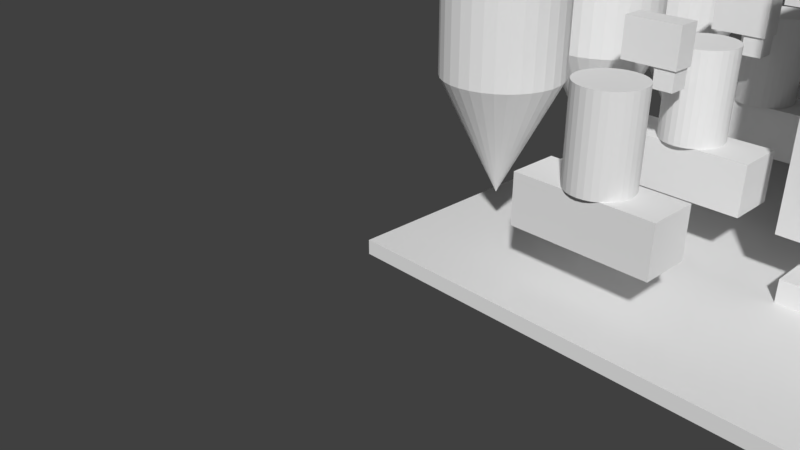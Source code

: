 # Source: Mischen.blend  (saved by Blender 2.78.0; exported with 4.5.12 LTS)
import bpy
from mathutils import Matrix  # noqa: F401  (used for matrix-valued properties, if any)

bpy.ops.wm.read_factory_settings(use_empty=True)
scene = bpy.context.scene
scene.name = 'Scene'

# ---- collections
col_collection_1 = bpy.data.collections.new('Collection 1'); scene.collection.children.link(col_collection_1)

# ---- materials (node trees are filled in below, after node groups)
mat_material = bpy.data.materials.new('Material')
mat_material.alpha_threshold = 0.0
mat_material.use_transparent_shadow = False
mat_material.roughness = 0.5
mat_material.line_color = (0.0, 0.0, 0.0, 1.0)

# ---- material node trees

# ---- world
world_world = bpy.data.worlds.new('World'); scene.world = world_world
world_world.color = (0.05088, 0.05088, 0.05088)
world_world.use_sun_shadow = False
world_world.sun_shadow_jitter_overblur = 0.0
world_world.cycles.sampling_method = 'MANUAL'

# ---- cameras
cam_camera = bpy.data.cameras.new('Camera')
cam_camera.clip_end = 100.0
cam_camera.lens = 35.0
cam_camera.sensor_width = 32.0
cam_camera.sensor_height = 18.0
cam_camera.ortho_scale = 7.314
cam_camera.dof.focus_distance = 0.0
cam_camera.dof.aperture_fstop = 128.0

# ---- meshes
me_cylinder_009 = bpy.data.meshes.new('Cylinder.009')
me_cylinder_009.from_pydata([(0.0, 0.4, 0.15), (0.0, -0.4, 0.15), (0.02926, 0.4, 0.1471), (0.02926, -0.4, 0.1471), (0.0574, 0.4, 0.1386), (0.0574, -0.4, 0.1386), (0.08334, 0.4, 0.1247), (0.08334, -0.4, 0.1247), (0.1061, 0.4, 0.1061), (0.1061, -0.4, 0.1061), (0.1247, 0.4, 0.08334), (0.1247, -0.4, 0.08334), (0.1386, 0.4, 0.0574), (0.1386, -0.4, 0.0574), (0.1471, 0.4, 0.02926), (0.1471, -0.4, 0.02926), (0.15, 0.4, 2.881e-08), (0.15, -0.4, -6.16e-09), (0.1471, 0.4, -0.02926), (0.1471, -0.4, -0.02926), (0.1386, 0.4, -0.0574), (0.1386, -0.4, -0.0574), (0.1247, 0.4, -0.08334), (0.1247, -0.4, -0.08334), (0.1061, 0.4, -0.1061), (0.1061, -0.4, -0.1061), (0.08334, 0.4, -0.1247), (0.08334, -0.4, -0.1247), (0.0574, 0.4, -0.1386), (0.0574, -0.4, -0.1386), (0.02926, 0.4, -0.1471), (0.02926, -0.4, -0.1471), (-4.888e-08, 0.4, -0.15), (-4.888e-08, -0.4, -0.15), (-0.02926, 0.4, -0.1471), (-0.02926, -0.4, -0.1471), (-0.0574, 0.4, -0.1386), (-0.0574, -0.4, -0.1386), (-0.08334, 0.4, -0.1247), (-0.08334, -0.4, -0.1247), (-0.1061, 0.4, -0.1061), (-0.1061, -0.4, -0.1061), (-0.1247, 0.4, -0.08334), (-0.1247, -0.4, -0.08334), (-0.1386, 0.4, -0.0574), (-0.1386, -0.4, -0.0574), (-0.1471, 0.4, -0.02926), (-0.1471, -0.4, -0.02926), (-0.15, 0.4, 1.623e-07), (-0.15, -0.4, 1.274e-07), (-0.1471, 0.4, 0.02926), (-0.1471, -0.4, 0.02926), (-0.1386, 0.4, 0.0574), (-0.1386, -0.4, 0.0574), (-0.1247, 0.4, 0.08334), (-0.1247, -0.4, 0.08334), (-0.1061, 0.4, 0.1061), (-0.1061, -0.4, 0.1061), (-0.08334, 0.4, 0.1247), (-0.08334, -0.4, 0.1247), (-0.0574, 0.4, 0.1386), (-0.0574, -0.4, 0.1386), (-0.02926, 0.4, 0.1471), (-0.02926, -0.4, 0.1471)], [], [(0, 1, 3, 2), (2, 3, 5, 4), (4, 5, 7, 6), (6, 7, 9, 8), (8, 9, 11, 10), (10, 11, 13, 12), (12, 13, 15, 14), (14, 15, 17, 16), (16, 17, 19, 18), (18, 19, 21, 20), (20, 21, 23, 22), (22, 23, 25, 24), (24, 25, 27, 26), (26, 27, 29, 28), (28, 29, 31, 30), (30, 31, 33, 32), (32, 33, 35, 34), (34, 35, 37, 36), (36, 37, 39, 38), (38, 39, 41, 40), (40, 41, 43, 42), (42, 43, 45, 44), (44, 45, 47, 46), (46, 47, 49, 48), (48, 49, 51, 50), (50, 51, 53, 52), (52, 53, 55, 54), (54, 55, 57, 56), (56, 57, 59, 58), (58, 59, 61, 60), (3, 1, 63, 61, 59, 57, 55, 53, 51, 49, 47, 45, 43, 41, 39, 37, 35, 33, 31, 29, 27, 25, 23, 21, 19, 17, 15, 13, 11, 9, 7, 5), (60, 61, 63, 62), (62, 63, 1, 0), (0, 2, 4, 6, 8, 10, 12, 14, 16, 18, 20, 22, 24, 26, 28, 30, 32, 34, 36, 38, 40, 42, 44, 46, 48, 50, 52, 54, 56, 58, 60, 62)])
me_cylinder_009.use_remesh_preserve_volume = False
me_cylinder_009.use_remesh_preserve_attributes = False
me_cylinder_009.use_mirror_vertex_groups = False
me_cylinder_009.update()
me_cylinder_005 = bpy.data.meshes.new('Cylinder.005')
me_cylinder_005.from_pydata([(0.0, 0.4, 0.15), (0.0, -0.4, 0.15), (0.02926, 0.4, 0.1471), (0.02926, -0.4, 0.1471), (0.0574, 0.4, 0.1386), (0.0574, -0.4, 0.1386), (0.08334, 0.4, 0.1247), (0.08334, -0.4, 0.1247), (0.1061, 0.4, 0.1061), (0.1061, -0.4, 0.1061), (0.1247, 0.4, 0.08334), (0.1247, -0.4, 0.08334), (0.1386, 0.4, 0.0574), (0.1386, -0.4, 0.0574), (0.1471, 0.4, 0.02926), (0.1471, -0.4, 0.02926), (0.15, 0.4, 2.881e-08), (0.15, -0.4, -6.16e-09), (0.1471, 0.4, -0.02926), (0.1471, -0.4, -0.02926), (0.1386, 0.4, -0.0574), (0.1386, -0.4, -0.0574), (0.1247, 0.4, -0.08334), (0.1247, -0.4, -0.08334), (0.1061, 0.4, -0.1061), (0.1061, -0.4, -0.1061), (0.08334, 0.4, -0.1247), (0.08334, -0.4, -0.1247), (0.0574, 0.4, -0.1386), (0.0574, -0.4, -0.1386), (0.02926, 0.4, -0.1471), (0.02926, -0.4, -0.1471), (-4.888e-08, 0.4, -0.15), (-4.888e-08, -0.4, -0.15), (-0.02926, 0.4, -0.1471), (-0.02926, -0.4, -0.1471), (-0.0574, 0.4, -0.1386), (-0.0574, -0.4, -0.1386), (-0.08334, 0.4, -0.1247), (-0.08334, -0.4, -0.1247), (-0.1061, 0.4, -0.1061), (-0.1061, -0.4, -0.1061), (-0.1247, 0.4, -0.08334), (-0.1247, -0.4, -0.08334), (-0.1386, 0.4, -0.0574), (-0.1386, -0.4, -0.0574), (-0.1471, 0.4, -0.02926), (-0.1471, -0.4, -0.02926), (-0.15, 0.4, 1.623e-07), (-0.15, -0.4, 1.274e-07), (-0.1471, 0.4, 0.02926), (-0.1471, -0.4, 0.02926), (-0.1386, 0.4, 0.0574), (-0.1386, -0.4, 0.0574), (-0.1247, 0.4, 0.08334), (-0.1247, -0.4, 0.08334), (-0.1061, 0.4, 0.1061), (-0.1061, -0.4, 0.1061), (-0.08334, 0.4, 0.1247), (-0.08334, -0.4, 0.1247), (-0.0574, 0.4, 0.1386), (-0.0574, -0.4, 0.1386), (-0.02926, 0.4, 0.1471), (-0.02926, -0.4, 0.1471)], [], [(0, 1, 3, 2), (2, 3, 5, 4), (4, 5, 7, 6), (6, 7, 9, 8), (8, 9, 11, 10), (10, 11, 13, 12), (12, 13, 15, 14), (14, 15, 17, 16), (16, 17, 19, 18), (18, 19, 21, 20), (20, 21, 23, 22), (22, 23, 25, 24), (24, 25, 27, 26), (26, 27, 29, 28), (28, 29, 31, 30), (30, 31, 33, 32), (32, 33, 35, 34), (34, 35, 37, 36), (36, 37, 39, 38), (38, 39, 41, 40), (40, 41, 43, 42), (42, 43, 45, 44), (44, 45, 47, 46), (46, 47, 49, 48), (48, 49, 51, 50), (50, 51, 53, 52), (52, 53, 55, 54), (54, 55, 57, 56), (56, 57, 59, 58), (58, 59, 61, 60), (3, 1, 63, 61, 59, 57, 55, 53, 51, 49, 47, 45, 43, 41, 39, 37, 35, 33, 31, 29, 27, 25, 23, 21, 19, 17, 15, 13, 11, 9, 7, 5), (60, 61, 63, 62), (62, 63, 1, 0), (0, 2, 4, 6, 8, 10, 12, 14, 16, 18, 20, 22, 24, 26, 28, 30, 32, 34, 36, 38, 40, 42, 44, 46, 48, 50, 52, 54, 56, 58, 60, 62)])
me_cylinder_005.use_remesh_preserve_volume = False
me_cylinder_005.use_remesh_preserve_attributes = False
me_cylinder_005.use_mirror_vertex_groups = False
me_cylinder_005.update()
me_cube_024 = bpy.data.meshes.new('Cube.024')
me_cube_024.from_pydata([(-0.125, -0.125, -0.125), (-0.125, -0.125, 0.125), (-0.125, 0.125, -0.125), (-0.125, 0.125, 0.125), (0.125, -0.125, -0.125), (0.125, -0.125, 0.125), (0.125, 0.125, -0.125), (0.125, 0.125, 0.125)], [], [(0, 1, 3, 2), (2, 3, 7, 6), (6, 7, 5, 4), (4, 5, 1, 0), (2, 6, 4, 0), (7, 3, 1, 5)])
me_cube_024.use_remesh_preserve_volume = False
me_cube_024.use_remesh_preserve_attributes = False
me_cube_024.use_mirror_vertex_groups = False
me_cube_024.update()
me_cube_022 = bpy.data.meshes.new('Cube.022')
me_cube_022.from_pydata([(-0.35, -0.25, -0.15), (-0.35, -0.25, 0.15), (-0.35, 0.25, -0.15), (-0.35, 0.25, 0.15), (0.35, -0.25, -0.15), (0.35, -0.25, 0.15), (0.35, 0.25, -0.15), (0.35, 0.25, 0.15)], [], [(0, 1, 3, 2), (2, 3, 7, 6), (6, 7, 5, 4), (4, 5, 1, 0), (2, 6, 4, 0), (7, 3, 1, 5)])
me_cube_022.use_remesh_preserve_volume = False
me_cube_022.use_remesh_preserve_attributes = False
me_cube_022.use_mirror_vertex_groups = False
me_cube_022.update()
me_cube_021 = bpy.data.meshes.new('Cube.021')
me_cube_021.from_pydata([(-0.125, -0.125, -0.125), (-0.125, -0.125, 0.125), (-0.125, 0.125, -0.125), (-0.125, 0.125, 0.125), (0.125, -0.125, -0.125), (0.125, -0.125, 0.125), (0.125, 0.125, -0.125), (0.125, 0.125, 0.125)], [], [(0, 1, 3, 2), (2, 3, 7, 6), (6, 7, 5, 4), (4, 5, 1, 0), (2, 6, 4, 0), (7, 3, 1, 5)])
me_cube_021.use_remesh_preserve_volume = False
me_cube_021.use_remesh_preserve_attributes = False
me_cube_021.use_mirror_vertex_groups = False
me_cube_021.update()
me_cube_020 = bpy.data.meshes.new('Cube.020')
me_cube_020.from_pydata([(-0.35, -0.25, -0.15), (-0.35, -0.25, 0.15), (-0.35, 0.25, -0.15), (-0.35, 0.25, 0.15), (0.35, -0.25, -0.15), (0.35, -0.25, 0.15), (0.35, 0.25, -0.15), (0.35, 0.25, 0.15)], [], [(0, 1, 3, 2), (2, 3, 7, 6), (6, 7, 5, 4), (4, 5, 1, 0), (2, 6, 4, 0), (7, 3, 1, 5)])
me_cube_020.use_remesh_preserve_volume = False
me_cube_020.use_remesh_preserve_attributes = False
me_cube_020.use_mirror_vertex_groups = False
me_cube_020.update()
me_cube_011 = bpy.data.meshes.new('Cube.011')
me_cube_011.from_pydata([(-0.125, -0.125, -0.125), (-0.125, -0.125, 0.125), (-0.125, 0.125, -0.125), (-0.125, 0.125, 0.125), (0.125, -0.125, -0.125), (0.125, -0.125, 0.125), (0.125, 0.125, -0.125), (0.125, 0.125, 0.125)], [], [(0, 1, 3, 2), (2, 3, 7, 6), (6, 7, 5, 4), (4, 5, 1, 0), (2, 6, 4, 0), (7, 3, 1, 5)])
me_cube_011.use_remesh_preserve_volume = False
me_cube_011.use_remesh_preserve_attributes = False
me_cube_011.use_mirror_vertex_groups = False
me_cube_011.update()
me_cube_010 = bpy.data.meshes.new('Cube.010')
me_cube_010.from_pydata([(-0.35, -0.15, -0.25), (-0.35, -0.15, 0.25), (-0.35, 0.15, -0.25), (-0.35, 0.15, 0.25), (0.35, -0.15, -0.25), (0.35, -0.15, 0.25), (0.35, 0.15, -0.25), (0.35, 0.15, 0.25)], [], [(0, 1, 3, 2), (2, 3, 7, 6), (6, 7, 5, 4), (4, 5, 1, 0), (2, 6, 4, 0), (7, 3, 1, 5)])
me_cube_010.use_remesh_preserve_volume = False
me_cube_010.use_remesh_preserve_attributes = False
me_cube_010.use_mirror_vertex_groups = False
me_cube_010.update()
me_cube_009 = bpy.data.meshes.new('Cube.009')
me_cube_009.from_pydata([(-0.125, -0.125, -0.125), (-0.125, -0.125, 0.125), (-0.125, 0.125, -0.125), (-0.125, 0.125, 0.125), (0.125, -0.125, -0.125), (0.125, -0.125, 0.125), (0.125, 0.125, -0.125), (0.125, 0.125, 0.125)], [], [(0, 1, 3, 2), (2, 3, 7, 6), (6, 7, 5, 4), (4, 5, 1, 0), (2, 6, 4, 0), (7, 3, 1, 5)])
me_cube_009.use_remesh_preserve_volume = False
me_cube_009.use_remesh_preserve_attributes = False
me_cube_009.use_mirror_vertex_groups = False
me_cube_009.update()
me_cube_008 = bpy.data.meshes.new('Cube.008')
me_cube_008.from_pydata([(-0.35, -0.15, -0.25), (-0.35, -0.15, 0.25), (-0.35, 0.15, -0.25), (-0.35, 0.15, 0.25), (0.35, -0.15, -0.25), (0.35, -0.15, 0.25), (0.35, 0.15, -0.25), (0.35, 0.15, 0.25)], [], [(0, 1, 3, 2), (2, 3, 7, 6), (6, 7, 5, 4), (4, 5, 1, 0), (2, 6, 4, 0), (7, 3, 1, 5)])
me_cube_008.use_remesh_preserve_volume = False
me_cube_008.use_remesh_preserve_attributes = False
me_cube_008.use_mirror_vertex_groups = False
me_cube_008.update()
me_cube_007 = bpy.data.meshes.new('Cube.007')
me_cube_007.from_pydata([(-0.125, -0.125, -0.125), (-0.125, -0.125, 0.125), (-0.125, 0.125, -0.125), (-0.125, 0.125, 0.125), (0.125, -0.125, -0.125), (0.125, -0.125, 0.125), (0.125, 0.125, -0.125), (0.125, 0.125, 0.125)], [], [(0, 1, 3, 2), (2, 3, 7, 6), (6, 7, 5, 4), (4, 5, 1, 0), (2, 6, 4, 0), (7, 3, 1, 5)])
me_cube_007.use_remesh_preserve_volume = False
me_cube_007.use_remesh_preserve_attributes = False
me_cube_007.use_mirror_vertex_groups = False
me_cube_007.update()
me_cube_006 = bpy.data.meshes.new('Cube.006')
me_cube_006.from_pydata([(-0.35, -0.15, -0.25), (-0.35, -0.15, 0.25), (-0.35, 0.15, -0.25), (-0.35, 0.15, 0.25), (0.35, -0.15, -0.25), (0.35, -0.15, 0.25), (0.35, 0.15, -0.25), (0.35, 0.15, 0.25)], [], [(0, 1, 3, 2), (2, 3, 7, 6), (6, 7, 5, 4), (4, 5, 1, 0), (2, 6, 4, 0), (7, 3, 1, 5)])
me_cube_006.use_remesh_preserve_volume = False
me_cube_006.use_remesh_preserve_attributes = False
me_cube_006.use_mirror_vertex_groups = False
me_cube_006.update()
me_cube_005 = bpy.data.meshes.new('Cube.005')
me_cube_005.from_pydata([(-0.875, -0.325, -0.325), (-0.875, -0.325, 0.325), (-0.875, 0.325, -0.325), (-0.875, 0.325, 0.325), (0.875, -0.325, -0.325), (0.875, -0.325, 0.325), (0.875, 0.325, -0.325), (0.875, 0.325, 0.325)], [], [(0, 1, 3, 2), (2, 3, 7, 6), (6, 7, 5, 4), (4, 5, 1, 0), (2, 6, 4, 0), (7, 3, 1, 5)])
me_cube_005.use_remesh_preserve_volume = False
me_cube_005.use_remesh_preserve_attributes = False
me_cube_005.use_mirror_vertex_groups = False
me_cube_005.update()
me_cylinder_008 = bpy.data.meshes.new('Cylinder.008')
me_cylinder_008.from_pydata([(0.0, 0.4, -0.575), (0.0, 0.4, 0.575), (0.07804, 0.3923, -0.575), (0.07804, 0.3923, 0.575), (0.1531, 0.3696, -0.575), (0.1531, 0.3696, 0.575), (0.2222, 0.3326, -0.575), (0.2222, 0.3326, 0.575), (0.2828, 0.2828, -0.575), (0.2828, 0.2828, 0.575), (0.3326, 0.2222, -0.575), (0.3326, 0.2222, 0.575), (0.3696, 0.1531, -0.575), (0.3696, 0.1531, 0.575), (0.3923, 0.07804, -0.575), (0.3923, 0.07804, 0.575), (0.4, 3.02e-08, -0.575), (0.4, 3.02e-08, 0.575), (0.3923, -0.07804, -0.575), (0.3923, -0.07804, 0.575), (0.3696, -0.1531, -0.575), (0.3696, -0.1531, 0.575), (0.3326, -0.2222, -0.575), (0.3326, -0.2222, 0.575), (0.2828, -0.2828, -0.575), (0.2828, -0.2828, 0.575), (0.2222, -0.3326, -0.575), (0.2222, -0.3326, 0.575), (0.1531, -0.3696, -0.575), (0.1531, -0.3696, 0.575), (0.07804, -0.3923, -0.575), (0.07804, -0.3923, 0.575), (-1.303e-07, -0.4, -0.575), (-1.303e-07, -0.4, 0.575), (-0.07804, -0.3923, -0.575), (-0.07804, -0.3923, 0.575), (-0.1531, -0.3696, -0.575), (-0.1531, -0.3696, 0.575), (-0.2222, -0.3326, -0.575), (-0.2222, -0.3326, 0.575), (-0.2828, -0.2828, -0.575), (-0.2828, -0.2828, 0.575), (-0.3326, -0.2222, -0.575), (-0.3326, -0.2222, 0.575), (-0.3696, -0.1531, -0.575), (-0.3696, -0.1531, 0.575), (-0.3923, -0.07804, -0.575), (-0.3923, -0.07804, 0.575), (-0.4, 3.862e-07, -0.575), (-0.4, 3.862e-07, 0.575), (-0.3923, 0.07804, -0.575), (-0.3923, 0.07804, 0.575), (-0.3696, 0.1531, -0.575), (-0.3696, 0.1531, 0.575), (-0.3326, 0.2222, -0.575), (-0.3326, 0.2222, 0.575), (-0.2828, 0.2828, -0.575), (-0.2828, 0.2828, 0.575), (-0.2222, 0.3326, -0.575), (-0.2222, 0.3326, 0.575), (-0.1531, 0.3696, -0.575), (-0.1531, 0.3696, 0.575), (-0.07804, 0.3923, -0.575), (-0.07804, 0.3923, 0.575)], [], [(0, 1, 3, 2), (2, 3, 5, 4), (4, 5, 7, 6), (6, 7, 9, 8), (8, 9, 11, 10), (10, 11, 13, 12), (12, 13, 15, 14), (14, 15, 17, 16), (16, 17, 19, 18), (18, 19, 21, 20), (20, 21, 23, 22), (22, 23, 25, 24), (24, 25, 27, 26), (26, 27, 29, 28), (28, 29, 31, 30), (30, 31, 33, 32), (32, 33, 35, 34), (34, 35, 37, 36), (36, 37, 39, 38), (38, 39, 41, 40), (40, 41, 43, 42), (42, 43, 45, 44), (44, 45, 47, 46), (46, 47, 49, 48), (48, 49, 51, 50), (50, 51, 53, 52), (52, 53, 55, 54), (54, 55, 57, 56), (56, 57, 59, 58), (58, 59, 61, 60), (3, 1, 63, 61, 59, 57, 55, 53, 51, 49, 47, 45, 43, 41, 39, 37, 35, 33, 31, 29, 27, 25, 23, 21, 19, 17, 15, 13, 11, 9, 7, 5), (60, 61, 63, 62), (62, 63, 1, 0), (0, 2, 4, 6, 8, 10, 12, 14, 16, 18, 20, 22, 24, 26, 28, 30, 32, 34, 36, 38, 40, 42, 44, 46, 48, 50, 52, 54, 56, 58, 60, 62)])
me_cylinder_008.use_remesh_preserve_volume = False
me_cylinder_008.use_remesh_preserve_attributes = False
me_cylinder_008.use_mirror_vertex_groups = False
me_cylinder_008.update()
me_cylinder_007 = bpy.data.meshes.new('Cylinder.007')
me_cylinder_007.from_pydata([(0.0, 0.4, -0.575), (0.0, 0.4, 0.575), (0.07804, 0.3923, -0.575), (0.07804, 0.3923, 0.575), (0.1531, 0.3696, -0.575), (0.1531, 0.3696, 0.575), (0.2222, 0.3326, -0.575), (0.2222, 0.3326, 0.575), (0.2828, 0.2828, -0.575), (0.2828, 0.2828, 0.575), (0.3326, 0.2222, -0.575), (0.3326, 0.2222, 0.575), (0.3696, 0.1531, -0.575), (0.3696, 0.1531, 0.575), (0.3923, 0.07804, -0.575), (0.3923, 0.07804, 0.575), (0.4, 3.02e-08, -0.575), (0.4, 3.02e-08, 0.575), (0.3923, -0.07804, -0.575), (0.3923, -0.07804, 0.575), (0.3696, -0.1531, -0.575), (0.3696, -0.1531, 0.575), (0.3326, -0.2222, -0.575), (0.3326, -0.2222, 0.575), (0.2828, -0.2828, -0.575), (0.2828, -0.2828, 0.575), (0.2222, -0.3326, -0.575), (0.2222, -0.3326, 0.575), (0.1531, -0.3696, -0.575), (0.1531, -0.3696, 0.575), (0.07804, -0.3923, -0.575), (0.07804, -0.3923, 0.575), (-1.303e-07, -0.4, -0.575), (-1.303e-07, -0.4, 0.575), (-0.07804, -0.3923, -0.575), (-0.07804, -0.3923, 0.575), (-0.1531, -0.3696, -0.575), (-0.1531, -0.3696, 0.575), (-0.2222, -0.3326, -0.575), (-0.2222, -0.3326, 0.575), (-0.2828, -0.2828, -0.575), (-0.2828, -0.2828, 0.575), (-0.3326, -0.2222, -0.575), (-0.3326, -0.2222, 0.575), (-0.3696, -0.1531, -0.575), (-0.3696, -0.1531, 0.575), (-0.3923, -0.07804, -0.575), (-0.3923, -0.07804, 0.575), (-0.4, 3.862e-07, -0.575), (-0.4, 3.862e-07, 0.575), (-0.3923, 0.07804, -0.575), (-0.3923, 0.07804, 0.575), (-0.3696, 0.1531, -0.575), (-0.3696, 0.1531, 0.575), (-0.3326, 0.2222, -0.575), (-0.3326, 0.2222, 0.575), (-0.2828, 0.2828, -0.575), (-0.2828, 0.2828, 0.575), (-0.2222, 0.3326, -0.575), (-0.2222, 0.3326, 0.575), (-0.1531, 0.3696, -0.575), (-0.1531, 0.3696, 0.575), (-0.07804, 0.3923, -0.575), (-0.07804, 0.3923, 0.575)], [], [(0, 1, 3, 2), (2, 3, 5, 4), (4, 5, 7, 6), (6, 7, 9, 8), (8, 9, 11, 10), (10, 11, 13, 12), (12, 13, 15, 14), (14, 15, 17, 16), (16, 17, 19, 18), (18, 19, 21, 20), (20, 21, 23, 22), (22, 23, 25, 24), (24, 25, 27, 26), (26, 27, 29, 28), (28, 29, 31, 30), (30, 31, 33, 32), (32, 33, 35, 34), (34, 35, 37, 36), (36, 37, 39, 38), (38, 39, 41, 40), (40, 41, 43, 42), (42, 43, 45, 44), (44, 45, 47, 46), (46, 47, 49, 48), (48, 49, 51, 50), (50, 51, 53, 52), (52, 53, 55, 54), (54, 55, 57, 56), (56, 57, 59, 58), (58, 59, 61, 60), (3, 1, 63, 61, 59, 57, 55, 53, 51, 49, 47, 45, 43, 41, 39, 37, 35, 33, 31, 29, 27, 25, 23, 21, 19, 17, 15, 13, 11, 9, 7, 5), (60, 61, 63, 62), (62, 63, 1, 0), (0, 2, 4, 6, 8, 10, 12, 14, 16, 18, 20, 22, 24, 26, 28, 30, 32, 34, 36, 38, 40, 42, 44, 46, 48, 50, 52, 54, 56, 58, 60, 62)])
me_cylinder_007.use_remesh_preserve_volume = False
me_cylinder_007.use_remesh_preserve_attributes = False
me_cylinder_007.use_mirror_vertex_groups = False
me_cylinder_007.update()
me_cube_004 = bpy.data.meshes.new('Cube.004')
me_cube_004.from_pydata([(-0.875, -0.325, -0.325), (-0.875, -0.325, 0.325), (-0.875, 0.325, -0.325), (-0.875, 0.325, 0.325), (0.875, -0.325, -0.325), (0.875, -0.325, 0.325), (0.875, 0.325, -0.325), (0.875, 0.325, 0.325)], [], [(0, 1, 3, 2), (2, 3, 7, 6), (6, 7, 5, 4), (4, 5, 1, 0), (2, 6, 4, 0), (7, 3, 1, 5)])
me_cube_004.use_remesh_preserve_volume = False
me_cube_004.use_remesh_preserve_attributes = False
me_cube_004.use_mirror_vertex_groups = False
me_cube_004.update()
me_cylinder_006 = bpy.data.meshes.new('Cylinder.006')
me_cylinder_006.from_pydata([(0.0, 0.4, -0.575), (0.0, 0.4, 0.575), (0.07804, 0.3923, -0.575), (0.07804, 0.3923, 0.575), (0.1531, 0.3696, -0.575), (0.1531, 0.3696, 0.575), (0.2222, 0.3326, -0.575), (0.2222, 0.3326, 0.575), (0.2828, 0.2828, -0.575), (0.2828, 0.2828, 0.575), (0.3326, 0.2222, -0.575), (0.3326, 0.2222, 0.575), (0.3696, 0.1531, -0.575), (0.3696, 0.1531, 0.575), (0.3923, 0.07804, -0.575), (0.3923, 0.07804, 0.575), (0.4, 3.02e-08, -0.575), (0.4, 3.02e-08, 0.575), (0.3923, -0.07804, -0.575), (0.3923, -0.07804, 0.575), (0.3696, -0.1531, -0.575), (0.3696, -0.1531, 0.575), (0.3326, -0.2222, -0.575), (0.3326, -0.2222, 0.575), (0.2828, -0.2828, -0.575), (0.2828, -0.2828, 0.575), (0.2222, -0.3326, -0.575), (0.2222, -0.3326, 0.575), (0.1531, -0.3696, -0.575), (0.1531, -0.3696, 0.575), (0.07804, -0.3923, -0.575), (0.07804, -0.3923, 0.575), (-1.303e-07, -0.4, -0.575), (-1.303e-07, -0.4, 0.575), (-0.07804, -0.3923, -0.575), (-0.07804, -0.3923, 0.575), (-0.1531, -0.3696, -0.575), (-0.1531, -0.3696, 0.575), (-0.2222, -0.3326, -0.575), (-0.2222, -0.3326, 0.575), (-0.2828, -0.2828, -0.575), (-0.2828, -0.2828, 0.575), (-0.3326, -0.2222, -0.575), (-0.3326, -0.2222, 0.575), (-0.3696, -0.1531, -0.575), (-0.3696, -0.1531, 0.575), (-0.3923, -0.07804, -0.575), (-0.3923, -0.07804, 0.575), (-0.4, 3.862e-07, -0.575), (-0.4, 3.862e-07, 0.575), (-0.3923, 0.07804, -0.575), (-0.3923, 0.07804, 0.575), (-0.3696, 0.1531, -0.575), (-0.3696, 0.1531, 0.575), (-0.3326, 0.2222, -0.575), (-0.3326, 0.2222, 0.575), (-0.2828, 0.2828, -0.575), (-0.2828, 0.2828, 0.575), (-0.2222, 0.3326, -0.575), (-0.2222, 0.3326, 0.575), (-0.1531, 0.3696, -0.575), (-0.1531, 0.3696, 0.575), (-0.07804, 0.3923, -0.575), (-0.07804, 0.3923, 0.575)], [], [(0, 1, 3, 2), (2, 3, 5, 4), (4, 5, 7, 6), (6, 7, 9, 8), (8, 9, 11, 10), (10, 11, 13, 12), (12, 13, 15, 14), (14, 15, 17, 16), (16, 17, 19, 18), (18, 19, 21, 20), (20, 21, 23, 22), (22, 23, 25, 24), (24, 25, 27, 26), (26, 27, 29, 28), (28, 29, 31, 30), (30, 31, 33, 32), (32, 33, 35, 34), (34, 35, 37, 36), (36, 37, 39, 38), (38, 39, 41, 40), (40, 41, 43, 42), (42, 43, 45, 44), (44, 45, 47, 46), (46, 47, 49, 48), (48, 49, 51, 50), (50, 51, 53, 52), (52, 53, 55, 54), (54, 55, 57, 56), (56, 57, 59, 58), (58, 59, 61, 60), (3, 1, 63, 61, 59, 57, 55, 53, 51, 49, 47, 45, 43, 41, 39, 37, 35, 33, 31, 29, 27, 25, 23, 21, 19, 17, 15, 13, 11, 9, 7, 5), (60, 61, 63, 62), (62, 63, 1, 0), (0, 2, 4, 6, 8, 10, 12, 14, 16, 18, 20, 22, 24, 26, 28, 30, 32, 34, 36, 38, 40, 42, 44, 46, 48, 50, 52, 54, 56, 58, 60, 62)])
me_cylinder_006.use_remesh_preserve_volume = False
me_cylinder_006.use_remesh_preserve_attributes = False
me_cylinder_006.use_mirror_vertex_groups = False
me_cylinder_006.update()
me_cube_002 = bpy.data.meshes.new('Cube.002')
me_cube_002.from_pydata([(-0.875, -0.325, -0.325), (-0.875, -0.325, 0.325), (-0.875, 0.325, -0.325), (-0.875, 0.325, 0.325), (0.875, -0.325, -0.325), (0.875, -0.325, 0.325), (0.875, 0.325, -0.325), (0.875, 0.325, 0.325)], [], [(0, 1, 3, 2), (2, 3, 7, 6), (6, 7, 5, 4), (4, 5, 1, 0), (2, 6, 4, 0), (7, 3, 1, 5)])
me_cube_002.use_remesh_preserve_volume = False
me_cube_002.use_remesh_preserve_attributes = False
me_cube_002.use_mirror_vertex_groups = False
me_cube_002.update()
me_cylinder_004 = bpy.data.meshes.new('Cylinder.004')
me_cylinder_004.from_pydata([(-0.7, 0.2, 3.06e-08), (0.7, 0.2, -3.06e-08), (-0.7, 0.1962, -0.03902), (0.7, 0.1962, -0.03902), (-0.7, 0.1848, -0.07654), (0.7, 0.1848, -0.07654), (-0.7, 0.1663, -0.1111), (0.7, 0.1663, -0.1111), (-0.7, 0.1414, -0.1414), (0.7, 0.1414, -0.1414), (-0.7, 0.1111, -0.1663), (0.7, 0.1111, -0.1663), (-0.7, 0.07654, -0.1848), (0.7, 0.07654, -0.1848), (-0.7, 0.03902, -0.1962), (0.7, 0.03902, -0.1962), (-0.7, 1.51e-08, -0.2), (0.7, 1.51e-08, -0.2), (-0.7, -0.03902, -0.1962), (0.7, -0.03902, -0.1962), (-0.7, -0.07654, -0.1848), (0.7, -0.07654, -0.1848), (-0.7, -0.1111, -0.1663), (0.7, -0.1111, -0.1663), (-0.7, -0.1414, -0.1414), (0.7, -0.1414, -0.1414), (-0.7, -0.1663, -0.1111), (0.7, -0.1663, -0.1111), (-0.7, -0.1848, -0.07654), (0.7, -0.1848, -0.07654), (-0.7, -0.1962, -0.03902), (0.7, -0.1962, -0.03902), (-0.7, -0.2, 9.577e-08), (0.7, -0.2, 3.457e-08), (-0.7, -0.1962, 0.03902), (0.7, -0.1962, 0.03902), (-0.7, -0.1848, 0.07654), (0.7, -0.1848, 0.07654), (-0.7, -0.1663, 0.1111), (0.7, -0.1663, 0.1111), (-0.7, -0.1414, 0.1414), (0.7, -0.1414, 0.1414), (-0.7, -0.1111, 0.1663), (0.7, -0.1111, 0.1663), (-0.7, -0.07654, 0.1848), (0.7, -0.07654, 0.1848), (-0.7, -0.03902, 0.1962), (0.7, -0.03902, 0.1962), (-0.7, 1.931e-07, 0.2), (0.7, 1.931e-07, 0.2), (-0.7, 0.03902, 0.1962), (0.7, 0.03902, 0.1962), (-0.7, 0.07654, 0.1848), (0.7, 0.07654, 0.1848), (-0.7, 0.1111, 0.1663), (0.7, 0.1111, 0.1663), (-0.7, 0.1414, 0.1414), (0.7, 0.1414, 0.1414), (-0.7, 0.1663, 0.1111), (0.7, 0.1663, 0.1111), (-0.7, 0.1848, 0.07654), (0.7, 0.1848, 0.07654), (-0.7, 0.1962, 0.03902), (0.7, 0.1962, 0.03902)], [], [(0, 1, 3, 2), (2, 3, 5, 4), (4, 5, 7, 6), (6, 7, 9, 8), (8, 9, 11, 10), (10, 11, 13, 12), (12, 13, 15, 14), (14, 15, 17, 16), (16, 17, 19, 18), (18, 19, 21, 20), (20, 21, 23, 22), (22, 23, 25, 24), (24, 25, 27, 26), (26, 27, 29, 28), (28, 29, 31, 30), (30, 31, 33, 32), (32, 33, 35, 34), (34, 35, 37, 36), (36, 37, 39, 38), (38, 39, 41, 40), (40, 41, 43, 42), (42, 43, 45, 44), (44, 45, 47, 46), (46, 47, 49, 48), (48, 49, 51, 50), (50, 51, 53, 52), (52, 53, 55, 54), (54, 55, 57, 56), (56, 57, 59, 58), (58, 59, 61, 60), (3, 1, 63, 61, 59, 57, 55, 53, 51, 49, 47, 45, 43, 41, 39, 37, 35, 33, 31, 29, 27, 25, 23, 21, 19, 17, 15, 13, 11, 9, 7, 5), (60, 61, 63, 62), (62, 63, 1, 0), (0, 2, 4, 6, 8, 10, 12, 14, 16, 18, 20, 22, 24, 26, 28, 30, 32, 34, 36, 38, 40, 42, 44, 46, 48, 50, 52, 54, 56, 58, 60, 62)])
me_cylinder_004.use_remesh_preserve_volume = False
me_cylinder_004.use_remesh_preserve_attributes = False
me_cylinder_004.use_mirror_vertex_groups = False
me_cylinder_004.update()
me_cone_002 = bpy.data.meshes.new('Cone.002')
me_cone_002.from_pydata([(6.557e-08, 0.75, 0.75), (-0.1463, 0.7356, 0.75), (-0.287, 0.6929, 0.75), (-0.4167, 0.6236, 0.75), (-0.5303, 0.5303, 0.75), (-0.6236, 0.4167, 0.75), (-0.6929, 0.287, 0.75), (-0.7356, 0.1463, 0.75), (-0.75, 5.662e-08, 0.75), (-6.557e-08, 0.0, -0.75), (-0.7356, -0.1463, 0.75), (-0.6929, -0.287, 0.75), (-0.6236, -0.4167, 0.75), (-0.5303, -0.5303, 0.75), (-0.4167, -0.6236, 0.75), (-0.287, -0.6929, 0.75), (-0.1463, -0.7356, 0.75), (3.099e-07, -0.75, 0.75), (0.1463, -0.7356, 0.75), (0.287, -0.6929, 0.75), (0.4167, -0.6236, 0.75), (0.5303, -0.5303, 0.75), (0.6236, -0.4167, 0.75), (0.6929, -0.287, 0.75), (0.7356, -0.1463, 0.75), (0.75, 7.242e-07, 0.75), (0.7356, 0.1463, 0.75), (0.6929, 0.287, 0.75), (0.6236, 0.4167, 0.75), (0.5303, 0.5303, 0.75), (0.4167, 0.6236, 0.75), (0.287, 0.6929, 0.75), (0.1463, 0.7356, 0.75)], [], [(0, 9, 1), (1, 9, 2), (2, 9, 3), (3, 9, 4), (4, 9, 5), (5, 9, 6), (6, 9, 7), (7, 9, 8), (8, 9, 10), (10, 9, 11), (11, 9, 12), (12, 9, 13), (13, 9, 14), (14, 9, 15), (15, 9, 16), (16, 9, 17), (17, 9, 18), (18, 9, 19), (19, 9, 20), (20, 9, 21), (21, 9, 22), (22, 9, 23), (23, 9, 24), (24, 9, 25), (25, 9, 26), (26, 9, 27), (27, 9, 28), (28, 9, 29), (29, 9, 30), (30, 9, 31), (31, 9, 32), (32, 9, 0), (0, 1, 2, 3, 4, 5, 6, 7, 8, 10, 11, 12, 13, 14, 15, 16, 17, 18, 19, 20, 21, 22, 23, 24, 25, 26, 27, 28, 29, 30, 31, 32)])
me_cone_002.use_remesh_preserve_volume = False
me_cone_002.use_remesh_preserve_attributes = False
me_cone_002.use_mirror_vertex_groups = False
me_cone_002.update()
me_cylinder_003 = bpy.data.meshes.new('Cylinder.003')
me_cylinder_003.from_pydata([(0.0, 0.75, -1.1), (0.0, 0.75, 1.1), (0.1463, 0.7356, -1.1), (0.1463, 0.7356, 1.1), (0.287, 0.6929, -1.1), (0.287, 0.6929, 1.1), (0.4167, 0.6236, -1.1), (0.4167, 0.6236, 1.1), (0.5303, 0.5303, -1.1), (0.5303, 0.5303, 1.1), (0.6236, 0.4167, -1.1), (0.6236, 0.4167, 1.1), (0.6929, 0.287, -1.1), (0.6929, 0.287, 1.1), (0.7356, 0.1463, -1.1), (0.7356, 0.1463, 1.1), (0.75, 5.662e-08, -1.1), (0.75, 5.662e-08, 1.1), (0.7356, -0.1463, -1.1), (0.7356, -0.1463, 1.1), (0.6929, -0.287, -1.1), (0.6929, -0.287, 1.1), (0.6236, -0.4167, -1.1), (0.6236, -0.4167, 1.1), (0.5303, -0.5303, -1.1), (0.5303, -0.5303, 1.1), (0.4167, -0.6236, -1.1), (0.4167, -0.6236, 1.1), (0.287, -0.6929, -1.1), (0.287, -0.6929, 1.1), (0.1463, -0.7356, -1.1), (0.1463, -0.7356, 1.1), (-2.444e-07, -0.75, -1.1), (-2.444e-07, -0.75, 1.1), (-0.1463, -0.7356, -1.1), (-0.1463, -0.7356, 1.1), (-0.287, -0.6929, -1.1), (-0.287, -0.6929, 1.1), (-0.4167, -0.6236, -1.1), (-0.4167, -0.6236, 1.1), (-0.5303, -0.5303, -1.1), (-0.5303, -0.5303, 1.1), (-0.6236, -0.4167, -1.1), (-0.6236, -0.4167, 1.1), (-0.6929, -0.287, -1.1), (-0.6929, -0.287, 1.1), (-0.7356, -0.1463, -1.1), (-0.7356, -0.1463, 1.1), (-0.75, 7.242e-07, -1.1), (-0.75, 7.242e-07, 1.1), (-0.7356, 0.1463, -1.1), (-0.7356, 0.1463, 1.1), (-0.6929, 0.287, -1.1), (-0.6929, 0.287, 1.1), (-0.6236, 0.4167, -1.1), (-0.6236, 0.4167, 1.1), (-0.5303, 0.5303, -1.1), (-0.5303, 0.5303, 1.1), (-0.4167, 0.6236, -1.1), (-0.4167, 0.6236, 1.1), (-0.287, 0.6929, -1.1), (-0.287, 0.6929, 1.1), (-0.1463, 0.7356, -1.1), (-0.1463, 0.7356, 1.1)], [], [(0, 1, 3, 2), (2, 3, 5, 4), (4, 5, 7, 6), (6, 7, 9, 8), (8, 9, 11, 10), (10, 11, 13, 12), (12, 13, 15, 14), (14, 15, 17, 16), (16, 17, 19, 18), (18, 19, 21, 20), (20, 21, 23, 22), (22, 23, 25, 24), (24, 25, 27, 26), (26, 27, 29, 28), (28, 29, 31, 30), (30, 31, 33, 32), (32, 33, 35, 34), (34, 35, 37, 36), (36, 37, 39, 38), (38, 39, 41, 40), (40, 41, 43, 42), (42, 43, 45, 44), (44, 45, 47, 46), (46, 47, 49, 48), (48, 49, 51, 50), (50, 51, 53, 52), (52, 53, 55, 54), (54, 55, 57, 56), (56, 57, 59, 58), (58, 59, 61, 60), (3, 1, 63, 61, 59, 57, 55, 53, 51, 49, 47, 45, 43, 41, 39, 37, 35, 33, 31, 29, 27, 25, 23, 21, 19, 17, 15, 13, 11, 9, 7, 5), (60, 61, 63, 62), (62, 63, 1, 0), (0, 2, 4, 6, 8, 10, 12, 14, 16, 18, 20, 22, 24, 26, 28, 30, 32, 34, 36, 38, 40, 42, 44, 46, 48, 50, 52, 54, 56, 58, 60, 62)])
me_cylinder_003.use_remesh_preserve_volume = False
me_cylinder_003.use_remesh_preserve_attributes = False
me_cylinder_003.use_mirror_vertex_groups = False
me_cylinder_003.update()
me_cone_001 = bpy.data.meshes.new('Cone.001')
me_cone_001.from_pydata([(6.557e-08, 0.75, 0.75), (-0.1463, 0.7356, 0.75), (-0.287, 0.6929, 0.75), (-0.4167, 0.6236, 0.75), (-0.5303, 0.5303, 0.75), (-0.6236, 0.4167, 0.75), (-0.6929, 0.287, 0.75), (-0.7356, 0.1463, 0.75), (-0.75, 5.662e-08, 0.75), (-6.557e-08, 0.0, -0.75), (-0.7356, -0.1463, 0.75), (-0.6929, -0.287, 0.75), (-0.6236, -0.4167, 0.75), (-0.5303, -0.5303, 0.75), (-0.4167, -0.6236, 0.75), (-0.287, -0.6929, 0.75), (-0.1463, -0.7356, 0.75), (3.099e-07, -0.75, 0.75), (0.1463, -0.7356, 0.75), (0.287, -0.6929, 0.75), (0.4167, -0.6236, 0.75), (0.5303, -0.5303, 0.75), (0.6236, -0.4167, 0.75), (0.6929, -0.287, 0.75), (0.7356, -0.1463, 0.75), (0.75, 7.242e-07, 0.75), (0.7356, 0.1463, 0.75), (0.6929, 0.287, 0.75), (0.6236, 0.4167, 0.75), (0.5303, 0.5303, 0.75), (0.4167, 0.6236, 0.75), (0.287, 0.6929, 0.75), (0.1463, 0.7356, 0.75)], [], [(0, 9, 1), (1, 9, 2), (2, 9, 3), (3, 9, 4), (4, 9, 5), (5, 9, 6), (6, 9, 7), (7, 9, 8), (8, 9, 10), (10, 9, 11), (11, 9, 12), (12, 9, 13), (13, 9, 14), (14, 9, 15), (15, 9, 16), (16, 9, 17), (17, 9, 18), (18, 9, 19), (19, 9, 20), (20, 9, 21), (21, 9, 22), (22, 9, 23), (23, 9, 24), (24, 9, 25), (25, 9, 26), (26, 9, 27), (27, 9, 28), (28, 9, 29), (29, 9, 30), (30, 9, 31), (31, 9, 32), (32, 9, 0), (0, 1, 2, 3, 4, 5, 6, 7, 8, 10, 11, 12, 13, 14, 15, 16, 17, 18, 19, 20, 21, 22, 23, 24, 25, 26, 27, 28, 29, 30, 31, 32)])
me_cone_001.use_remesh_preserve_volume = False
me_cone_001.use_remesh_preserve_attributes = False
me_cone_001.use_mirror_vertex_groups = False
me_cone_001.update()
me_cylinder_002 = bpy.data.meshes.new('Cylinder.002')
me_cylinder_002.from_pydata([(0.0, 0.75, -1.1), (0.0, 0.75, 1.1), (0.1463, 0.7356, -1.1), (0.1463, 0.7356, 1.1), (0.287, 0.6929, -1.1), (0.287, 0.6929, 1.1), (0.4167, 0.6236, -1.1), (0.4167, 0.6236, 1.1), (0.5303, 0.5303, -1.1), (0.5303, 0.5303, 1.1), (0.6236, 0.4167, -1.1), (0.6236, 0.4167, 1.1), (0.6929, 0.287, -1.1), (0.6929, 0.287, 1.1), (0.7356, 0.1463, -1.1), (0.7356, 0.1463, 1.1), (0.75, 5.662e-08, -1.1), (0.75, 5.662e-08, 1.1), (0.7356, -0.1463, -1.1), (0.7356, -0.1463, 1.1), (0.6929, -0.287, -1.1), (0.6929, -0.287, 1.1), (0.6236, -0.4167, -1.1), (0.6236, -0.4167, 1.1), (0.5303, -0.5303, -1.1), (0.5303, -0.5303, 1.1), (0.4167, -0.6236, -1.1), (0.4167, -0.6236, 1.1), (0.287, -0.6929, -1.1), (0.287, -0.6929, 1.1), (0.1463, -0.7356, -1.1), (0.1463, -0.7356, 1.1), (-2.444e-07, -0.75, -1.1), (-2.444e-07, -0.75, 1.1), (-0.1463, -0.7356, -1.1), (-0.1463, -0.7356, 1.1), (-0.287, -0.6929, -1.1), (-0.287, -0.6929, 1.1), (-0.4167, -0.6236, -1.1), (-0.4167, -0.6236, 1.1), (-0.5303, -0.5303, -1.1), (-0.5303, -0.5303, 1.1), (-0.6236, -0.4167, -1.1), (-0.6236, -0.4167, 1.1), (-0.6929, -0.287, -1.1), (-0.6929, -0.287, 1.1), (-0.7356, -0.1463, -1.1), (-0.7356, -0.1463, 1.1), (-0.75, 7.242e-07, -1.1), (-0.75, 7.242e-07, 1.1), (-0.7356, 0.1463, -1.1), (-0.7356, 0.1463, 1.1), (-0.6929, 0.287, -1.1), (-0.6929, 0.287, 1.1), (-0.6236, 0.4167, -1.1), (-0.6236, 0.4167, 1.1), (-0.5303, 0.5303, -1.1), (-0.5303, 0.5303, 1.1), (-0.4167, 0.6236, -1.1), (-0.4167, 0.6236, 1.1), (-0.287, 0.6929, -1.1), (-0.287, 0.6929, 1.1), (-0.1463, 0.7356, -1.1), (-0.1463, 0.7356, 1.1)], [], [(0, 1, 3, 2), (2, 3, 5, 4), (4, 5, 7, 6), (6, 7, 9, 8), (8, 9, 11, 10), (10, 11, 13, 12), (12, 13, 15, 14), (14, 15, 17, 16), (16, 17, 19, 18), (18, 19, 21, 20), (20, 21, 23, 22), (22, 23, 25, 24), (24, 25, 27, 26), (26, 27, 29, 28), (28, 29, 31, 30), (30, 31, 33, 32), (32, 33, 35, 34), (34, 35, 37, 36), (36, 37, 39, 38), (38, 39, 41, 40), (40, 41, 43, 42), (42, 43, 45, 44), (44, 45, 47, 46), (46, 47, 49, 48), (48, 49, 51, 50), (50, 51, 53, 52), (52, 53, 55, 54), (54, 55, 57, 56), (56, 57, 59, 58), (58, 59, 61, 60), (3, 1, 63, 61, 59, 57, 55, 53, 51, 49, 47, 45, 43, 41, 39, 37, 35, 33, 31, 29, 27, 25, 23, 21, 19, 17, 15, 13, 11, 9, 7, 5), (60, 61, 63, 62), (62, 63, 1, 0), (0, 2, 4, 6, 8, 10, 12, 14, 16, 18, 20, 22, 24, 26, 28, 30, 32, 34, 36, 38, 40, 42, 44, 46, 48, 50, 52, 54, 56, 58, 60, 62)])
me_cylinder_002.use_remesh_preserve_volume = False
me_cylinder_002.use_remesh_preserve_attributes = False
me_cylinder_002.use_mirror_vertex_groups = False
me_cylinder_002.update()
me_cylinder = bpy.data.meshes.new('Cylinder')
me_cylinder.from_pydata([(-0.7, 0.2, 3.06e-08), (0.7, 0.2, -3.06e-08), (-0.7, 0.1962, -0.03902), (0.7, 0.1962, -0.03902), (-0.7, 0.1848, -0.07654), (0.7, 0.1848, -0.07654), (-0.7, 0.1663, -0.1111), (0.7, 0.1663, -0.1111), (-0.7, 0.1414, -0.1414), (0.7, 0.1414, -0.1414), (-0.7, 0.1111, -0.1663), (0.7, 0.1111, -0.1663), (-0.7, 0.07654, -0.1848), (0.7, 0.07654, -0.1848), (-0.7, 0.03902, -0.1962), (0.7, 0.03902, -0.1962), (-0.7, 1.51e-08, -0.2), (0.7, 1.51e-08, -0.2), (-0.7, -0.03902, -0.1962), (0.7, -0.03902, -0.1962), (-0.7, -0.07654, -0.1848), (0.7, -0.07654, -0.1848), (-0.7, -0.1111, -0.1663), (0.7, -0.1111, -0.1663), (-0.7, -0.1414, -0.1414), (0.7, -0.1414, -0.1414), (-0.7, -0.1663, -0.1111), (0.7, -0.1663, -0.1111), (-0.7, -0.1848, -0.07654), (0.7, -0.1848, -0.07654), (-0.7, -0.1962, -0.03902), (0.7, -0.1962, -0.03902), (-0.7, -0.2, 9.577e-08), (0.7, -0.2, 3.457e-08), (-0.7, -0.1962, 0.03902), (0.7, -0.1962, 0.03902), (-0.7, -0.1848, 0.07654), (0.7, -0.1848, 0.07654), (-0.7, -0.1663, 0.1111), (0.7, -0.1663, 0.1111), (-0.7, -0.1414, 0.1414), (0.7, -0.1414, 0.1414), (-0.7, -0.1111, 0.1663), (0.7, -0.1111, 0.1663), (-0.7, -0.07654, 0.1848), (0.7, -0.07654, 0.1848), (-0.7, -0.03902, 0.1962), (0.7, -0.03902, 0.1962), (-0.7, 1.931e-07, 0.2), (0.7, 1.931e-07, 0.2), (-0.7, 0.03902, 0.1962), (0.7, 0.03902, 0.1962), (-0.7, 0.07654, 0.1848), (0.7, 0.07654, 0.1848), (-0.7, 0.1111, 0.1663), (0.7, 0.1111, 0.1663), (-0.7, 0.1414, 0.1414), (0.7, 0.1414, 0.1414), (-0.7, 0.1663, 0.1111), (0.7, 0.1663, 0.1111), (-0.7, 0.1848, 0.07654), (0.7, 0.1848, 0.07654), (-0.7, 0.1962, 0.03902), (0.7, 0.1962, 0.03902)], [], [(0, 1, 3, 2), (2, 3, 5, 4), (4, 5, 7, 6), (6, 7, 9, 8), (8, 9, 11, 10), (10, 11, 13, 12), (12, 13, 15, 14), (14, 15, 17, 16), (16, 17, 19, 18), (18, 19, 21, 20), (20, 21, 23, 22), (22, 23, 25, 24), (24, 25, 27, 26), (26, 27, 29, 28), (28, 29, 31, 30), (30, 31, 33, 32), (32, 33, 35, 34), (34, 35, 37, 36), (36, 37, 39, 38), (38, 39, 41, 40), (40, 41, 43, 42), (42, 43, 45, 44), (44, 45, 47, 46), (46, 47, 49, 48), (48, 49, 51, 50), (50, 51, 53, 52), (52, 53, 55, 54), (54, 55, 57, 56), (56, 57, 59, 58), (58, 59, 61, 60), (3, 1, 63, 61, 59, 57, 55, 53, 51, 49, 47, 45, 43, 41, 39, 37, 35, 33, 31, 29, 27, 25, 23, 21, 19, 17, 15, 13, 11, 9, 7, 5), (60, 61, 63, 62), (62, 63, 1, 0), (0, 2, 4, 6, 8, 10, 12, 14, 16, 18, 20, 22, 24, 26, 28, 30, 32, 34, 36, 38, 40, 42, 44, 46, 48, 50, 52, 54, 56, 58, 60, 62)])
me_cylinder.use_remesh_preserve_volume = False
me_cylinder.use_remesh_preserve_attributes = False
me_cylinder.use_mirror_vertex_groups = False
me_cylinder.update()
me_cone = bpy.data.meshes.new('Cone')
me_cone.from_pydata([(6.557e-08, 0.75, 0.75), (-0.1463, 0.7356, 0.75), (-0.287, 0.6929, 0.75), (-0.4167, 0.6236, 0.75), (-0.5303, 0.5303, 0.75), (-0.6236, 0.4167, 0.75), (-0.6929, 0.287, 0.75), (-0.7356, 0.1463, 0.75), (-0.75, 5.662e-08, 0.75), (-6.557e-08, 0.0, -0.75), (-0.7356, -0.1463, 0.75), (-0.6929, -0.287, 0.75), (-0.6236, -0.4167, 0.75), (-0.5303, -0.5303, 0.75), (-0.4167, -0.6236, 0.75), (-0.287, -0.6929, 0.75), (-0.1463, -0.7356, 0.75), (3.099e-07, -0.75, 0.75), (0.1463, -0.7356, 0.75), (0.287, -0.6929, 0.75), (0.4167, -0.6236, 0.75), (0.5303, -0.5303, 0.75), (0.6236, -0.4167, 0.75), (0.6929, -0.287, 0.75), (0.7356, -0.1463, 0.75), (0.75, 7.242e-07, 0.75), (0.7356, 0.1463, 0.75), (0.6929, 0.287, 0.75), (0.6236, 0.4167, 0.75), (0.5303, 0.5303, 0.75), (0.4167, 0.6236, 0.75), (0.287, 0.6929, 0.75), (0.1463, 0.7356, 0.75)], [], [(0, 9, 1), (1, 9, 2), (2, 9, 3), (3, 9, 4), (4, 9, 5), (5, 9, 6), (6, 9, 7), (7, 9, 8), (8, 9, 10), (10, 9, 11), (11, 9, 12), (12, 9, 13), (13, 9, 14), (14, 9, 15), (15, 9, 16), (16, 9, 17), (17, 9, 18), (18, 9, 19), (19, 9, 20), (20, 9, 21), (21, 9, 22), (22, 9, 23), (23, 9, 24), (24, 9, 25), (25, 9, 26), (26, 9, 27), (27, 9, 28), (28, 9, 29), (29, 9, 30), (30, 9, 31), (31, 9, 32), (32, 9, 0), (0, 1, 2, 3, 4, 5, 6, 7, 8, 10, 11, 12, 13, 14, 15, 16, 17, 18, 19, 20, 21, 22, 23, 24, 25, 26, 27, 28, 29, 30, 31, 32)])
me_cone.use_remesh_preserve_volume = False
me_cone.use_remesh_preserve_attributes = False
me_cone.use_mirror_vertex_groups = False
me_cone.update()
me_cylinder_001 = bpy.data.meshes.new('Cylinder.001')
me_cylinder_001.from_pydata([(0.0, 0.75, -1.1), (0.0, 0.75, 1.1), (0.1463, 0.7356, -1.1), (0.1463, 0.7356, 1.1), (0.287, 0.6929, -1.1), (0.287, 0.6929, 1.1), (0.4167, 0.6236, -1.1), (0.4167, 0.6236, 1.1), (0.5303, 0.5303, -1.1), (0.5303, 0.5303, 1.1), (0.6236, 0.4167, -1.1), (0.6236, 0.4167, 1.1), (0.6929, 0.287, -1.1), (0.6929, 0.287, 1.1), (0.7356, 0.1463, -1.1), (0.7356, 0.1463, 1.1), (0.75, 5.662e-08, -1.1), (0.75, 5.662e-08, 1.1), (0.7356, -0.1463, -1.1), (0.7356, -0.1463, 1.1), (0.6929, -0.287, -1.1), (0.6929, -0.287, 1.1), (0.6236, -0.4167, -1.1), (0.6236, -0.4167, 1.1), (0.5303, -0.5303, -1.1), (0.5303, -0.5303, 1.1), (0.4167, -0.6236, -1.1), (0.4167, -0.6236, 1.1), (0.287, -0.6929, -1.1), (0.287, -0.6929, 1.1), (0.1463, -0.7356, -1.1), (0.1463, -0.7356, 1.1), (-2.444e-07, -0.75, -1.1), (-2.444e-07, -0.75, 1.1), (-0.1463, -0.7356, -1.1), (-0.1463, -0.7356, 1.1), (-0.287, -0.6929, -1.1), (-0.287, -0.6929, 1.1), (-0.4167, -0.6236, -1.1), (-0.4167, -0.6236, 1.1), (-0.5303, -0.5303, -1.1), (-0.5303, -0.5303, 1.1), (-0.6236, -0.4167, -1.1), (-0.6236, -0.4167, 1.1), (-0.6929, -0.287, -1.1), (-0.6929, -0.287, 1.1), (-0.7356, -0.1463, -1.1), (-0.7356, -0.1463, 1.1), (-0.75, 7.242e-07, -1.1), (-0.75, 7.242e-07, 1.1), (-0.7356, 0.1463, -1.1), (-0.7356, 0.1463, 1.1), (-0.6929, 0.287, -1.1), (-0.6929, 0.287, 1.1), (-0.6236, 0.4167, -1.1), (-0.6236, 0.4167, 1.1), (-0.5303, 0.5303, -1.1), (-0.5303, 0.5303, 1.1), (-0.4167, 0.6236, -1.1), (-0.4167, 0.6236, 1.1), (-0.287, 0.6929, -1.1), (-0.287, 0.6929, 1.1), (-0.1463, 0.7356, -1.1), (-0.1463, 0.7356, 1.1)], [], [(0, 1, 3, 2), (2, 3, 5, 4), (4, 5, 7, 6), (6, 7, 9, 8), (8, 9, 11, 10), (10, 11, 13, 12), (12, 13, 15, 14), (14, 15, 17, 16), (16, 17, 19, 18), (18, 19, 21, 20), (20, 21, 23, 22), (22, 23, 25, 24), (24, 25, 27, 26), (26, 27, 29, 28), (28, 29, 31, 30), (30, 31, 33, 32), (32, 33, 35, 34), (34, 35, 37, 36), (36, 37, 39, 38), (38, 39, 41, 40), (40, 41, 43, 42), (42, 43, 45, 44), (44, 45, 47, 46), (46, 47, 49, 48), (48, 49, 51, 50), (50, 51, 53, 52), (52, 53, 55, 54), (54, 55, 57, 56), (56, 57, 59, 58), (58, 59, 61, 60), (3, 1, 63, 61, 59, 57, 55, 53, 51, 49, 47, 45, 43, 41, 39, 37, 35, 33, 31, 29, 27, 25, 23, 21, 19, 17, 15, 13, 11, 9, 7, 5), (60, 61, 63, 62), (62, 63, 1, 0), (0, 2, 4, 6, 8, 10, 12, 14, 16, 18, 20, 22, 24, 26, 28, 30, 32, 34, 36, 38, 40, 42, 44, 46, 48, 50, 52, 54, 56, 58, 60, 62)])
me_cylinder_001.use_remesh_preserve_volume = False
me_cylinder_001.use_remesh_preserve_attributes = False
me_cylinder_001.use_mirror_vertex_groups = False
me_cylinder_001.update()
me_cube_001 = bpy.data.meshes.new('Cube.001')
me_cube_001.from_pydata([(-1.0, -1.0, -1.85), (-1.0, -1.0, 1.85), (-1.0, 1.0, -1.85), (-1.0, 1.0, 1.85), (1.0, -1.0, -1.85), (1.0, -1.0, 1.85), (1.0, 1.0, -1.85), (1.0, 1.0, 1.85)], [], [(0, 1, 3, 2), (2, 3, 7, 6), (6, 7, 5, 4), (4, 5, 1, 0), (2, 6, 4, 0), (7, 3, 1, 5)])
me_cube_001.use_remesh_preserve_volume = False
me_cube_001.use_remesh_preserve_attributes = False
me_cube_001.use_mirror_vertex_groups = False
me_cube_001.update()
me_cube = bpy.data.meshes.new('Cube')
me_cube.from_pydata([(3.5, 3.5, -0.1), (3.5, -3.5, -0.1), (-3.5, -3.5, -0.1), (-3.5, 3.5, -0.1), (3.5, 3.5, 0.1), (3.5, -3.5, 0.1), (-3.5, -3.5, 0.1), (-3.5, 3.5, 0.1)], [], [(0, 1, 2, 3), (4, 7, 6, 5), (0, 4, 5, 1), (1, 5, 6, 2), (2, 6, 7, 3), (4, 0, 3, 7)])
me_cube.materials.append(mat_material)
me_cube.use_remesh_preserve_volume = False
me_cube.use_remesh_preserve_attributes = False
me_cube.use_mirror_vertex_groups = False
me_cube.update()

# ---- objects
ob_v210 = bpy.data.objects.new('V210', None)
ob_cylinder = bpy.data.objects.new('Cylinder', me_cylinder_009)
ob_v208 = bpy.data.objects.new('V208', None)
ob_v208_1 = bpy.data.objects.new('v208', me_cylinder_005)
ob_v207 = bpy.data.objects.new('V207', None)
ob_v207b = bpy.data.objects.new('v207b', me_cube_024)
ob_v207a = bpy.data.objects.new('v207a', me_cube_022)
ob_v209 = bpy.data.objects.new('V209', None)
ob_v209b = bpy.data.objects.new('v209b', me_cube_021)
ob_v209a = bpy.data.objects.new('v209a', me_cube_020)
ob_v206 = bpy.data.objects.new('V206', None)
ob_v206b = bpy.data.objects.new('v206b', me_cube_011)
ob_v206a = bpy.data.objects.new('v206a', me_cube_010)
ob_v205 = bpy.data.objects.new('V205', None)
ob_v205b = bpy.data.objects.new('v205b', me_cube_009)
ob_v205a = bpy.data.objects.new('v205a', me_cube_008)
ob_v204 = bpy.data.objects.new('V204', None)
ob_v204b = bpy.data.objects.new('v204b', me_cube_007)
ob_v204a = bpy.data.objects.new('v204a', me_cube_006)
ob_v203 = bpy.data.objects.new('V203', None)
ob_v203a = bpy.data.objects.new('v203a', me_cube_005)
ob_v203b = bpy.data.objects.new('v203b', me_cylinder_008)
ob_v202 = bpy.data.objects.new('V202', None)
ob_v202b = bpy.data.objects.new('v202b', me_cylinder_007)
ob_v202a = bpy.data.objects.new('v202a', me_cube_004)
ob_v201 = bpy.data.objects.new('V201', None)
ob_v201b = bpy.data.objects.new('v201b', me_cylinder_006)
ob_v201a = bpy.data.objects.new('v201a', me_cube_002)
ob_p202 = bpy.data.objects.new('P202', None)
ob_p202_1 = bpy.data.objects.new('p202', me_cylinder_004)
ob_b201 = bpy.data.objects.new('B201', None)
ob_b201b = bpy.data.objects.new('b201b', me_cone_002)
ob_b201a = bpy.data.objects.new('b201a', me_cylinder_003)
ob_b202 = bpy.data.objects.new('B202', None)
ob_b202b = bpy.data.objects.new('b202b', me_cone_001)
ob_b202a = bpy.data.objects.new('b202a', me_cylinder_002)
ob_p201 = bpy.data.objects.new('P201', None)
ob_p201_1 = bpy.data.objects.new('p201', me_cylinder)
ob_b203 = bpy.data.objects.new('B203', None)
ob_b203b = bpy.data.objects.new('b203b', me_cone)
ob_b203a = bpy.data.objects.new('b203a', me_cylinder_001)
ob_b204 = bpy.data.objects.new('B204', None)
ob_b204_1 = bpy.data.objects.new('b204', me_cube_001)
ob_ground = bpy.data.objects.new('ground', me_cube)
ob_camera = bpy.data.objects.new('Camera', cam_camera)

# ---- transforms, parenting, visibility, modifiers, constraints
ob_v210.location = (5.9, 6.6, 0.5)
ob_v210.empty_image_offset = (0.0, 0.0)
ob_v210.lineart.crease_threshold = 0.0
ob_cylinder.parent = ob_v210
ob_cylinder.matrix_parent_inverse = Matrix(((1.0, 0.0, 0.0, -7.586), (0.0, 1.0, 0.0, -3.324), (0.0, 0.0, 1.0, -2.389), (0.0, 0.0, 0.0, 1.0)))
ob_cylinder.location = (7.586, 3.324, 2.389)
ob_cylinder.lineart.crease_threshold = 0.0
ob_v208.location = (1.1, 6.9, 0.5)
ob_v208.empty_image_offset = (0.0, 0.0)
ob_v208.lineart.crease_threshold = 0.0
ob_v208_1.parent = ob_v208
ob_v208_1.matrix_parent_inverse = Matrix(((1.0, 0.0, 0.0, -7.586), (0.0, 1.0, 0.0, -3.324), (0.0, 0.0, 1.0, -2.389), (0.0, 0.0, 0.0, 1.0)))
ob_v208_1.location = (7.586, 3.324, 2.389)
ob_v208_1.lineart.crease_threshold = 0.0
ob_v207.location = (4.6, 2.55, 0.35)
ob_v207.empty_image_offset = (0.0, 0.0)
ob_v207.lineart.crease_threshold = 0.0
ob_v207b.parent = ob_v207
ob_v207b.matrix_parent_inverse = Matrix(((1.0, 0.0, 0.0, -7.586), (0.0, 1.0, 0.0, -3.324), (0.0, 0.0, 1.0, -2.389), (0.0, 0.0, 0.0, 1.0)))
ob_v207b.location = (7.786, 3.324, 2.664)
ob_v207b.lineart.crease_threshold = 0.0
ob_v207a.parent = ob_v207
ob_v207a.matrix_parent_inverse = Matrix(((1.0, 0.0, 0.0, -7.586), (0.0, 1.0, 0.0, -3.324), (0.0, 0.0, 1.0, -2.389), (0.0, 0.0, 0.0, 1.0)))
ob_v207a.location = (7.586, 3.324, 2.389)
ob_v207a.lineart.crease_threshold = 0.0
ob_v209.location = (6.3, 5.2, 0.35)
ob_v209.empty_image_offset = (0.0, 0.0)
ob_v209.lineart.crease_threshold = 0.0
ob_v209b.parent = ob_v209
ob_v209b.matrix_parent_inverse = Matrix(((1.0, 0.0, 0.0, -7.586), (0.0, 1.0, 0.0, -3.324), (0.0, 0.0, 1.0, -2.389), (0.0, 0.0, 0.0, 1.0)))
ob_v209b.location = (7.786, 2.949, 2.389)
ob_v209b.lineart.crease_threshold = 0.0
ob_v209a.parent = ob_v209
ob_v209a.matrix_parent_inverse = Matrix(((1.0, 0.0, 0.0, -7.586), (0.0, 1.0, 0.0, -3.324), (0.0, 0.0, 1.0, -2.389), (0.0, 0.0, 0.0, 1.0)))
ob_v209a.location = (7.586, 3.324, 2.389)
ob_v209a.lineart.crease_threshold = 0.0
ob_v206.location = (2.55, 6.0, 2.9)
ob_v206.empty_image_offset = (0.0, 0.0)
ob_v206.lineart.crease_threshold = 0.0
ob_v206b.parent = ob_v206
ob_v206b.matrix_parent_inverse = Matrix(((1.0, 0.0, 0.0, -7.586), (0.0, 1.0, 0.0, -3.324), (0.0, 0.0, 1.0, -2.389), (0.0, 0.0, 0.0, 1.0)))
ob_v206b.location = (7.786, 3.324, 2.014)
ob_v206b.lineart.crease_threshold = 0.0
ob_v206a.parent = ob_v206
ob_v206a.matrix_parent_inverse = Matrix(((1.0, 0.0, 0.0, -7.586), (0.0, 1.0, 0.0, -3.324), (0.0, 0.0, 1.0, -2.389), (0.0, 0.0, 0.0, 1.0)))
ob_v206a.location = (7.586, 3.324, 2.389)
ob_v206a.lineart.crease_threshold = 0.0
ob_v205.location = (2.55, 4.0, 2.9)
ob_v205.empty_image_offset = (0.0, 0.0)
ob_v205.lineart.crease_threshold = 0.0
ob_v205b.parent = ob_v205
ob_v205b.matrix_parent_inverse = Matrix(((1.0, 0.0, 0.0, -7.586), (0.0, 1.0, 0.0, -3.324), (0.0, 0.0, 1.0, -2.389), (0.0, 0.0, 0.0, 1.0)))
ob_v205b.location = (7.786, 3.324, 2.014)
ob_v205b.lineart.crease_threshold = 0.0
ob_v205a.parent = ob_v205
ob_v205a.matrix_parent_inverse = Matrix(((1.0, 0.0, 0.0, -7.586), (0.0, 1.0, 0.0, -3.324), (0.0, 0.0, 1.0, -2.389), (0.0, 0.0, 0.0, 1.0)))
ob_v205a.location = (7.586, 3.324, 2.389)
ob_v205a.lineart.crease_threshold = 0.0
ob_v204.location = (2.55, 2.0, 2.9)
ob_v204.empty_image_offset = (0.0, 0.0)
ob_v204.lineart.crease_threshold = 0.0
ob_v204b.parent = ob_v204
ob_v204b.matrix_parent_inverse = Matrix(((1.0, 0.0, 0.0, -7.586), (0.0, 1.0, 0.0, -3.324), (0.0, 0.0, 1.0, -2.389), (0.0, 0.0, 0.0, 1.0)))
ob_v204b.location = (7.786, 3.323, 2.014)
ob_v204b.lineart.crease_threshold = 0.0
ob_v204a.parent = ob_v204
ob_v204a.matrix_parent_inverse = Matrix(((1.0, 0.0, 0.0, -7.586), (0.0, 1.0, 0.0, -3.324), (0.0, 0.0, 1.0, -2.389), (0.0, 0.0, 0.0, 1.0)))
ob_v204a.location = (7.586, 3.324, 2.389)
ob_v204a.lineart.crease_threshold = 0.0
ob_v203.location = (2.65, 4.7, 1.325)
ob_v203.empty_image_offset = (0.0, 0.0)
ob_v203.lineart.crease_threshold = 0.0
ob_v203a.parent = ob_v203
ob_v203a.matrix_parent_inverse = Matrix(((1.0, 0.0, 0.0, -7.586), (0.0, 1.0, 0.0, -3.324), (0.0, 0.0, 1.0, -2.389), (0.0, 0.0, 0.0, 1.0)))
ob_v203a.location = (7.586, 3.324, 2.389)
ob_v203a.lineart.crease_threshold = 0.0
ob_v203b.parent = ob_v203
ob_v203b.matrix_parent_inverse = Matrix(((1.0, 0.0, 0.0, -7.586), (0.0, 1.0, 0.0, -3.324), (0.0, 0.0, 1.0, -2.389), (0.0, 0.0, 0.0, 1.0)))
ob_v203b.location = (7.586, 3.324, 3.289)
ob_v203b.lineart.crease_threshold = 0.0
ob_v202.location = (2.75, 2.7, 1.325)
ob_v202.empty_image_offset = (0.0, 0.0)
ob_v202.lineart.crease_threshold = 0.0
ob_v202b.parent = ob_v202
ob_v202b.matrix_parent_inverse = Matrix(((1.0, 0.0, 0.0, -7.586), (0.0, 1.0, 0.0, -3.324), (0.0, 0.0, 1.0, -2.389), (0.0, 0.0, 0.0, 1.0)))
ob_v202b.location = (7.586, 3.324, 3.289)
ob_v202b.lineart.crease_threshold = 0.0
ob_v202a.parent = ob_v202
ob_v202a.matrix_parent_inverse = Matrix(((1.0, 0.0, 0.0, -7.586), (0.0, 1.0, 0.0, -3.324), (0.0, 0.0, 1.0, -2.389), (0.0, 0.0, 0.0, 1.0)))
ob_v202a.location = (7.586, 3.324, 2.389)
ob_v202a.lineart.crease_threshold = 0.0
ob_v201.location = (2.85, 0.7, 1.325)
ob_v201.empty_image_offset = (0.0, 0.0)
ob_v201.lineart.crease_threshold = 0.0
ob_v201b.parent = ob_v201
ob_v201b.matrix_parent_inverse = Matrix(((1.0, 0.0, 0.0, -7.586), (0.0, 1.0, 0.0, -3.324), (0.0, 0.0, 1.0, -2.389), (0.0, 0.0, 0.0, 1.0)))
ob_v201b.location = (7.586, 3.324, 3.289)
ob_v201b.lineart.crease_threshold = 0.0
ob_v201a.parent = ob_v201
ob_v201a.matrix_parent_inverse = Matrix(((1.0, 0.0, 0.0, -7.586), (0.0, 1.0, 0.0, -3.324), (0.0, 0.0, 1.0, -2.389), (0.0, 0.0, 0.0, 1.0)))
ob_v201a.location = (7.586, 3.324, 2.389)
ob_v201a.lineart.crease_threshold = 0.0
ob_p202.location = (2.1, 6.5, 0.5)
ob_p202.empty_image_offset = (0.0, 0.0)
ob_p202.lineart.crease_threshold = 0.0
ob_p202_1.parent = ob_p202
ob_p202_1.matrix_parent_inverse = Matrix(((1.0, 0.0, 0.0, -7.947), (0.0, 1.0, 0.0, -3.393), (0.0, 0.0, 1.0, -2.49), (0.0, 0.0, 0.0, 1.0)))
ob_p202_1.location = (7.947, 3.393, 2.49)
ob_p202_1.lineart.crease_threshold = 0.0
ob_b201.location = (1.05, 1.2, 3.45)
ob_b201.empty_image_offset = (0.0, 0.0)
ob_b201.lineart.crease_threshold = 0.0
ob_b201b.parent = ob_b201
ob_b201b.matrix_parent_inverse = Matrix(((1.0, 0.0, 0.0, -3.042), (0.0, 1.0, 0.0, -3.5), (0.0, 0.0, 1.0, -1.287), (0.0, 0.0, 0.0, 1.0)))
ob_b201b.location = (3.042, 3.5, -0.5627)
ob_b201b.lineart.crease_threshold = 0.0
ob_b201a.parent = ob_b201
ob_b201a.matrix_parent_inverse = Matrix(((1.0, 0.0, 0.0, -3.042), (0.0, 1.0, 0.0, -3.5), (0.0, 0.0, 1.0, -1.287), (0.0, 0.0, 0.0, 1.0)))
ob_b201a.location = (3.042, 3.5, 1.287)
ob_b201a.lineart.crease_threshold = 0.0
ob_b202.location = (1.05, 3.2, 3.45)
ob_b202.empty_image_offset = (0.0, 0.0)
ob_b202.lineart.crease_threshold = 0.0
ob_b202b.parent = ob_b202
ob_b202b.matrix_parent_inverse = Matrix(((1.0, 0.0, 0.0, -3.042), (0.0, 1.0, 0.0, -3.5), (0.0, 0.0, 1.0, -1.287), (0.0, 0.0, 0.0, 1.0)))
ob_b202b.location = (3.042, 3.5, -0.5627)
ob_b202b.lineart.crease_threshold = 0.0
ob_b202a.parent = ob_b202
ob_b202a.matrix_parent_inverse = Matrix(((1.0, 0.0, 0.0, -3.042), (0.0, 1.0, 0.0, -3.5), (0.0, 0.0, 1.0, -1.287), (0.0, 0.0, 0.0, 1.0)))
ob_b202a.location = (3.042, 3.5, 1.287)
ob_b202a.lineart.crease_threshold = 0.0
ob_p201.location = (6.25, 1.55, 0.5)
ob_p201.empty_display_type = 'ARROWS'
ob_p201.empty_image_offset = (0.0, 0.0)
ob_p201.lineart.crease_threshold = 0.0
ob_p201_1.parent = ob_p201
ob_p201_1.matrix_parent_inverse = Matrix(((1.0, 0.0, 0.0, -5.15), (0.0, 1.0, 0.0, -6.1), (0.0, 0.0, 1.0, -0.5), (0.0, 0.0, 0.0, 1.0)))
ob_p201_1.location = (5.15, 6.1, 0.5)
ob_p201_1.lineart.crease_threshold = 0.0
ob_b203.location = (1.05, 5.2, 3.45)
ob_b203.empty_display_type = 'ARROWS'
ob_b203.empty_image_offset = (0.0, 0.0)
ob_b203.lineart.crease_threshold = 0.0
ob_b203b.parent = ob_b203
ob_b203b.matrix_parent_inverse = Matrix(((1.0, 0.0, 0.0, -5.4), (0.0, 1.0, 0.0, -3.8), (0.0, 0.0, 1.0, -8.1), (0.0, 0.0, 0.0, 1.0)))
ob_b203b.location = (5.4, 3.8, 6.25)
ob_b203b.lineart.crease_threshold = 0.0
ob_b203a.parent = ob_b203
ob_b203a.matrix_parent_inverse = Matrix(((1.0, 0.0, 0.0, -5.4), (0.0, 1.0, 0.0, -3.8), (0.0, 0.0, 1.0, -8.1), (0.0, 0.0, 0.0, 1.0)))
ob_b203a.location = (5.4, 3.8, 8.1)
ob_b203a.lineart.crease_threshold = 0.0
ob_b204.location = (5.1, 3.3, 2.85)
ob_b204.empty_display_type = 'ARROWS'
ob_b204.empty_image_offset = (0.0, 0.0)
ob_b204.lineart.crease_threshold = 0.0
ob_b204_1.parent = ob_b204
ob_b204_1.matrix_parent_inverse = Matrix(((1.0, -2.98e-08, 0.0, -2.55), (0.0, 1.0, 0.0, -5.3), (0.0, 0.0, 1.0, -2.85), (0.0, 0.0, 0.0, 1.0)))
ob_b204_1.location = (2.55, 5.3, 2.85)
ob_b204_1.lineart.crease_threshold = 0.0
ob_ground.location = (3.5, 3.5, 0.1)
ob_ground.scale = (1.0, 1.0, 1.0)
ob_ground.lock_rotations_4d = False
ob_ground.lock_scale = (True, True, True)
ob_ground.empty_display_type = 'ARROWS'
ob_ground.lineart.crease_threshold = 0.0
ob_camera.location = (7.481, -6.508, 5.344)
ob_camera.rotation_euler = (1.109, 0.0, 0.8149)
ob_camera.lock_rotations_4d = False
ob_camera.empty_display_type = 'ARROWS'
ob_camera.color = (0.0, 0.0, 0.0, 0.0)
ob_camera.display_type = 'WIRE'
ob_camera.lineart.crease_threshold = 0.0

# ---- collection membership
col_collection_1.objects.link(ob_v210)
col_collection_1.objects.link(ob_cylinder)
col_collection_1.objects.link(ob_v208)
col_collection_1.objects.link(ob_v208_1)
col_collection_1.objects.link(ob_v207)
col_collection_1.objects.link(ob_v207b)
col_collection_1.objects.link(ob_v207a)
col_collection_1.objects.link(ob_v209)
col_collection_1.objects.link(ob_v209b)
col_collection_1.objects.link(ob_v209a)
col_collection_1.objects.link(ob_v206)
col_collection_1.objects.link(ob_v206b)
col_collection_1.objects.link(ob_v206a)
col_collection_1.objects.link(ob_v205)
col_collection_1.objects.link(ob_v205b)
col_collection_1.objects.link(ob_v205a)
col_collection_1.objects.link(ob_v204)
col_collection_1.objects.link(ob_v204b)
col_collection_1.objects.link(ob_v204a)
col_collection_1.objects.link(ob_v203)
col_collection_1.objects.link(ob_v203a)
col_collection_1.objects.link(ob_v203b)
col_collection_1.objects.link(ob_v202)
col_collection_1.objects.link(ob_v202b)
col_collection_1.objects.link(ob_v202a)
col_collection_1.objects.link(ob_v201)
col_collection_1.objects.link(ob_v201b)
col_collection_1.objects.link(ob_v201a)
col_collection_1.objects.link(ob_p202)
col_collection_1.objects.link(ob_p202_1)
col_collection_1.objects.link(ob_b201)
col_collection_1.objects.link(ob_b201b)
col_collection_1.objects.link(ob_b201a)
col_collection_1.objects.link(ob_b202)
col_collection_1.objects.link(ob_b202b)
col_collection_1.objects.link(ob_b202a)
col_collection_1.objects.link(ob_p201)
col_collection_1.objects.link(ob_p201_1)
col_collection_1.objects.link(ob_b203)
col_collection_1.objects.link(ob_b203b)
col_collection_1.objects.link(ob_b203a)
col_collection_1.objects.link(ob_b204)
col_collection_1.objects.link(ob_b204_1)
col_collection_1.objects.link(ob_ground)
col_collection_1.objects.link(ob_camera)

# ---- scene / render settings (as saved in the file)
scene.camera = ob_camera
scene.frame_start = 1; scene.frame_end = 250; scene.frame_set(0)
scene.render.engine = 'BLENDER_EEVEE_NEXT'
scene.render.resolution_percentage = 50
scene.render.dither_intensity = 0.0
scene.cycles.use_denoising = False
scene.cycles.samples = 128
scene.cycles.sampling_pattern = 'TABULATED_SOBOL'
scene.cycles.light_sampling_threshold = 0.0
scene.cycles.use_adaptive_sampling = False
scene.cycles.use_light_tree = False
scene.cycles.blur_glossy = 0.0
scene.cycles.sample_clamp_indirect = 0.0
scene.view_settings.view_transform = 'Standard'
bpy.context.view_layer.update()

# ---- added for rendering (the .blend has no usable light): sun
light_auto_sun = bpy.data.lights.new('AutoSun', 'SUN')
light_auto_sun.energy = 3.0
light_auto_sun.angle = 0.0523599
ob_auto_sun = bpy.data.objects.new('AutoSun', light_auto_sun)
scene.collection.objects.link(ob_auto_sun)
ob_auto_sun.rotation_euler = (0.872665, 0.174533, 0.523599)
bpy.context.view_layer.update()
